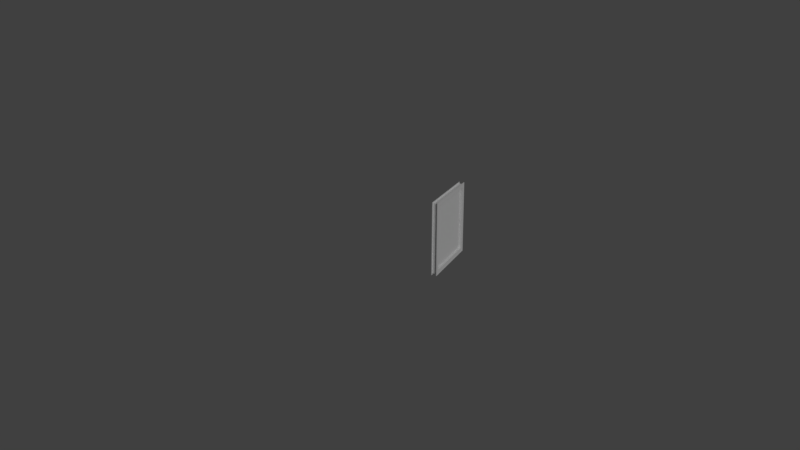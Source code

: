 # Source: Window.blend  (saved by Blender 2.79.0; exported with 4.5.12 LTS)
import bpy
from mathutils import Matrix  # noqa: F401  (used for matrix-valued properties, if any)

bpy.ops.wm.read_factory_settings(use_empty=True)
scene = bpy.context.scene
scene.name = 'Scene'

# ---- collections
col_collection_1 = bpy.data.collections.new('Collection 1'); scene.collection.children.link(col_collection_1)

# ---- materials (node trees are filled in below, after node groups)
mat_frame = bpy.data.materials.new('Frame')
mat_frame.alpha_threshold = 0.0
mat_frame.use_transparent_shadow = False
mat_frame.roughness = 0.5
mat_pane = bpy.data.materials.new('Pane')
mat_pane.alpha_threshold = 0.0
mat_pane.use_transparent_shadow = False
mat_pane.roughness = 0.5

# ---- material node trees

# ---- world
world_world = bpy.data.worlds.new('World'); scene.world = world_world
world_world.color = (0.05088, 0.05088, 0.05088)
world_world.use_sun_shadow = False
world_world.sun_shadow_jitter_overblur = 0.0
world_world.cycles.sampling_method = 'MANUAL'

# ---- cameras
cam_camera_main = bpy.data.cameras.new('Camera Main')
cam_camera_main.clip_start = 0.01
cam_camera_main.clip_end = 1e+04
cam_camera_main.lens = 35.0
cam_camera_main.sensor_width = 32.0
cam_camera_main.sensor_height = 18.0
cam_camera_main.ortho_scale = 7.314
cam_camera_main.dof.focus_distance = 0.0
cam_camera_main.dof.aperture_fstop = 128.0

# ---- lights
light_hemi = bpy.data.lights.new('Hemi', 'SUN')
light_hemi.transmission_factor = 0.0
light_hemi.angle = 0.1993
light_hemi.energy = 1.0
light_hemi.shadow_buffer_clip_start = 0.5
light_hemi.shadow_soft_size = 0.1
light_hemi.shadow_cascade_max_distance = 1000.0

# ---- meshes
me_cube = bpy.data.meshes.new('Cube')
me_cube.from_pydata([(-0.1608, 0.91, -0.91), (-0.1608, -0.91, -0.91), (-0.1608, -0.91, 0.91), (-0.1608, 0.91, 0.91), (0.1608, 0.91, 0.91), (0.1608, 0.91, -0.91), (0.1608, -0.91, -0.91), (0.1608, -0.91, 0.91), (-1.0, -0.9226, -0.9226), (-0.9874, -0.91, -0.91), (-1.0, -0.9226, 0.9226), (-0.9874, -0.91, 0.91), (-0.9874, 0.91, -0.91), (-1.0, 0.9226, -0.9226), (-1.0, 0.9226, 0.9226), (-0.9874, 0.91, 0.91), (0.9874, -0.91, -0.91), (1.0, -0.9226, -0.9226), (1.0, -0.9226, 0.9226), (0.9874, -0.91, 0.91), (0.9874, 0.91, -0.91), (1.0, 0.9226, -0.9226), (1.0, 0.9226, 0.9226), (0.9874, 0.91, 0.91), (-1.0, 0.9874, -0.9874), (-1.027, 1.04, -1.04), (-1.027, -1.04, -1.04), (-1.0, -0.9874, -0.9874), (-1.027, -1.04, 1.04), (-1.0, -0.9874, 0.9874), (-1.027, 1.04, 1.04), (-1.0, 0.9874, 0.9874), (1.027, 1.04, 1.04), (1.0, 0.9874, 0.9874), (1.0, 0.9874, -0.9874), (1.027, 1.04, -1.04), (1.0, -0.9874, -0.9874), (1.027, -1.04, -1.04), (1.027, -1.04, 1.04), (1.0, -0.9874, 0.9874), (-0.8216, 1.04, -1.04), (0.8216, 1.04, -1.04), (0.8216, -1.04, -1.04), (-0.8216, -1.04, -1.04), (-0.8216, 1.04, 1.04), (0.8216, 1.04, 1.04), (0.8216, -1.04, 1.04), (-0.8216, -1.04, 1.04), (-0.7739, 1.0, -1.0), (0.7739, 1.0, -1.0), (0.7739, -1.0, -1.0), (-0.7739, -1.0, -1.0), (-0.7739, 1.0, 1.0), (0.7739, 1.0, 1.0), (0.7739, -1.0, 1.0), (-0.7739, -1.0, 1.0), (-0.1611, -0.9118, -0.9118), (-0.1611, -0.9118, 0.9118), (-0.1611, 0.9118, -0.9118), (-0.1611, 0.9118, 0.9118), (0.1611, -0.9118, -0.9118), (0.1611, -0.9118, 0.9118), (0.1611, 0.9118, -0.9118), (0.1611, 0.9118, 0.9118)], [], [(23, 19, 7, 4), (43, 47, 28, 26), (11, 15, 3, 2), (44, 30, 28, 47), (41, 45, 32, 35), (9, 11, 2, 1), (12, 9, 1, 0), (15, 12, 0, 3), (16, 20, 5, 6), (41, 35, 37, 42), (19, 16, 6, 7), (20, 23, 4, 5), (21, 17, 36, 34), (17, 18, 39, 36), (13, 14, 31, 24), (10, 8, 27, 29), (18, 22, 33, 39), (22, 21, 34, 33), (14, 10, 29, 31), (25, 26, 27, 24), (26, 28, 29, 27), (28, 30, 31, 29), (30, 25, 24, 31), (33, 34, 35, 32), (37, 35, 34, 36), (32, 38, 39, 33), (38, 37, 36, 39), (13, 8, 9, 12), (8, 10, 11, 9), (10, 14, 15, 11), (14, 13, 12, 15), (23, 20, 21, 22), (17, 21, 20, 16), (22, 18, 19, 23), (18, 17, 16, 19), (8, 13, 24, 27), (25, 40, 43, 26), (49, 41, 42, 50), (25, 30, 44, 40), (49, 53, 45, 41), (32, 45, 46, 38), (52, 44, 47, 55), (37, 38, 46, 42), (51, 55, 47, 43), (42, 46, 54, 50), (50, 54, 55, 51), (45, 53, 54, 46), (53, 52, 55, 54), (40, 44, 52, 48), (48, 52, 53, 49), (40, 48, 51, 43), (48, 49, 50, 51), (0, 5, 4, 3), (3, 4, 7, 2), (2, 7, 6, 1), (1, 6, 5, 0), (56, 57, 59, 58), (58, 59, 63, 62), (62, 63, 61, 60), (60, 61, 57, 56), (58, 62, 60, 56), (63, 59, 57, 61)])
me_cube.polygons.foreach_set('material_index', [0, 0, 0, 0, 0, 0, 0, 0, 0, 0, 0, 0, 0, 0, 0, 0, 0, 0, 0, 0, 0, 0, 0, 0, 0, 0, 0, 0, 0, 0, 0, 0, 0, 0, 0, 0, 0, 0, 0, 0, 0, 0, 0, 0, 0, 0, 0, 0, 0, 0, 0, 0, 0, 0, 0, 0, 1, 1, 1, 1, 1, 1])
_uv = me_cube.uv_layers.new(name='UVMap')
_uv.uv.foreach_set('vector', [0.1062, 6.122e-05, 0.1062, 0.9099, 0.07517, 0.9099, 0.07517, 6.122e-05, 0.02522, 6.122e-05, 0.02522, 0.9999, 0.0005327, 0.9999, 0.0005327, 6.122e-05, 0.1072, 0.9099, 0.1072, 6.122e-05, 0.1382, 6.122e-05, 0.1382, 0.9099, 0.02522, 0.9999, 0.0005327, 0.9999, 0.0005327, 6.122e-05, 0.02522, 6.122e-05, 0.02522, 6.122e-05, 0.02522, 0.9999, 0.0005327, 0.9999, 0.0005327, 6.122e-05, 0.1062, 6.122e-05, 0.1062, 0.9099, 0.07517, 0.9099, 0.07517, 6.122e-05, 0.1072, 0.9099, 0.1072, 6.122e-05, 0.1382, 6.122e-05, 0.1382, 0.9099, 0.1072, 0.9099, 0.1072, 6.122e-05, 0.1382, 6.122e-05, 0.1382, 0.9099, 0.1062, 6.122e-05, 0.1062, 0.9099, 0.07517, 0.9099, 0.07517, 6.122e-05, 0.0499, 6.122e-05, 0.07458, 6.122e-05, 0.07458, 0.9999, 0.0499, 0.9999, 0.1072, 0.9099, 0.1072, 6.122e-05, 0.1382, 6.122e-05, 0.1382, 0.9099, 0.1062, 6.122e-05, 0.1062, 0.9099, 0.07517, 0.9099, 0.07517, 6.122e-05, 0.9613, 0.03871, 0.03871, 0.03871, 0.006287, 0.006287, 0.9937, 0.006287, 0.03871, 0.03871, 0.03871, 0.9613, 0.006287, 0.9937, 0.006287, 0.006287, 0.03871, 0.03871, 0.03871, 0.9613, 0.006287, 0.9937, 0.006287, 0.006287, 0.9613, 0.9613, 0.9613, 0.03871, 0.9937, 0.006287, 0.9937, 0.9937, 0.03871, 0.9613, 0.9613, 0.9613, 0.9937, 0.9937, 0.006287, 0.9937, 0.9613, 0.9613, 0.9613, 0.03871, 0.9937, 0.006287, 0.9937, 0.9937, 0.03871, 0.9613, 0.9613, 0.9613, 0.9937, 0.9937, 0.006287, 0.9937, 0.0005327, 6.122e-05, 0.0005327, 0.9999, 6.122e-05, 0.9937, 6.122e-05, 0.006348, 0.0005327, 6.122e-05, 0.0005327, 0.9999, 6.122e-05, 0.9937, 6.122e-05, 0.006348, 0.0005327, 6.122e-05, 0.0005327, 0.9999, 6.122e-05, 0.9937, 6.122e-05, 0.006348, 0.07458, 0.9999, 0.07458, 6.122e-05, 0.07505, 0.006348, 0.07505, 0.9937, 0.9937, 0.9937, 0.9937, 0.006287, 1.0, 0.0, 1.0, 1.0, 0.07458, 0.9999, 0.07458, 6.122e-05, 0.07505, 0.006348, 0.07505, 0.9937, 0.07458, 0.9999, 0.07458, 6.122e-05, 0.07505, 0.006348, 0.07505, 0.9937, 0.07458, 0.9999, 0.07458, 6.122e-05, 0.07505, 0.006348, 0.07505, 0.9937, 0.03871, 0.03871, 0.9613, 0.03871, 0.955, 0.045, 0.045, 0.045, 0.9613, 0.03871, 0.9613, 0.9613, 0.955, 0.955, 0.955, 0.045, 0.9613, 0.9613, 0.03871, 0.9613, 0.045, 0.955, 0.955, 0.955, 0.03871, 0.9613, 0.03871, 0.03871, 0.045, 0.045, 0.045, 0.955, 0.1062, 0.9099, 0.1062, 6.122e-05, 0.1066, 6.122e-05, 0.1066, 0.9099, 0.03871, 0.03871, 0.9613, 0.03871, 0.955, 0.045, 0.045, 0.045, 0.9613, 0.9613, 0.03871, 0.9613, 0.045, 0.955, 0.955, 0.955, 0.03871, 0.9613, 0.03871, 0.03871, 0.045, 0.045, 0.045, 0.955, 0.9613, 0.03871, 0.03871, 0.03871, 0.006287, 0.006287, 0.9937, 0.006287, 0.0005327, 6.122e-05, 0.02522, 6.122e-05, 0.02522, 0.9999, 0.0005327, 0.9999, 0.04167, 6.122e-05, 0.0499, 6.122e-05, 0.0499, 0.9999, 0.04167, 0.9999, 0.07458, 6.122e-05, 0.07458, 0.9999, 0.0499, 0.9999, 0.0499, 6.122e-05, 0.03344, 6.122e-05, 0.03344, 0.9999, 0.02522, 0.9999, 0.02522, 6.122e-05, 0.07458, 0.9999, 0.0499, 0.9999, 0.0499, 6.122e-05, 0.07458, 6.122e-05, 0.03344, 0.9999, 0.02522, 0.9999, 0.02522, 6.122e-05, 0.03344, 6.122e-05, 0.07458, 6.122e-05, 0.07458, 0.9999, 0.0499, 0.9999, 0.0499, 6.122e-05, 0.03344, 6.122e-05, 0.03344, 0.9999, 0.02522, 0.9999, 0.02522, 6.122e-05, 0.0499, 6.122e-05, 0.0499, 0.9999, 0.04167, 0.9999, 0.04167, 6.122e-05, 0.04167, 6.122e-05, 0.04167, 0.9999, 0.03344, 0.9999, 0.03344, 6.122e-05, 0.0499, 0.9999, 0.04167, 0.9999, 0.04167, 6.122e-05, 0.0499, 6.122e-05, 0.04167, 0.9999, 0.03344, 0.9999, 0.03344, 6.122e-05, 0.04167, 6.122e-05, 0.0499, 6.122e-05, 0.0499, 0.9999, 0.04167, 0.9999, 0.04167, 6.122e-05, 0.04167, 6.122e-05, 0.04167, 0.9999, 0.03344, 0.9999, 0.03344, 6.122e-05, 0.02522, 6.122e-05, 0.03344, 6.122e-05, 0.03344, 0.9999, 0.02522, 0.9999, 0.03344, 6.122e-05, 0.04167, 6.122e-05, 0.04167, 0.9999, 0.03344, 0.9999, 0.25, 1.0, 1.158e-07, 1.0, 0.0, 0.0, 0.25, 0.0, 0.75, 0.0, 1.0, 0.0, 1.0, 1.0, 0.75, 1.0, 0.25, 0.0, 0.5, 0.0, 0.5, 1.0, 0.25, 1.0, 0.5, 0.0, 0.75, 0.0, 0.75, 1.0, 0.5, 1.0, 1.0, 0.0, 1.0, 1.0, 0.0, 1.0, 0.0, 0.0, 0.25, 1.0, 0.25, 0.0, 0.5, 0.0, 0.5, 1.0, 1.0, 0.0, 1.0, 1.0, 0.0, 1.0, 0.0, 0.0, 1.156e-07, 1.0, 0.0, 0.0, 0.25, 0.0, 0.25, 1.0, 0.75, 0.0, 1.0, 0.0, 1.0, 1.0, 0.75, 1.0, 0.75, 1.0, 0.5, 1.0, 0.5, 0.0, 0.75, 0.0])
me_cube.materials.append(mat_frame)
me_cube.materials.append(mat_pane)
me_cube.use_remesh_preserve_volume = False
me_cube.use_remesh_preserve_attributes = False
me_cube.use_mirror_vertex_groups = False
me_cube.update()

# ---- objects
ob_cube = bpy.data.objects.new('Cube', me_cube)
ob_hemi = bpy.data.objects.new('Hemi', light_hemi)
ob_camera_main = bpy.data.objects.new('Camera Main', cam_camera_main)

# ---- transforms, parenting, visibility, modifiers, constraints
ob_cube.location = (0.0, 0.0, 0.0)
ob_cube.scale = (0.075, 1.0, 1.0)
ob_cube.lineart.crease_threshold = 0.0
ob_hemi.location = (14.3, -9.09, 13.34)
ob_hemi.rotation_euler = (-0.7937, 0.5817, -1.685)
ob_hemi.lineart.crease_threshold = 0.0
ob_camera_main.location = (7.969, -21.52, 8.256)
ob_camera_main.rotation_euler = (1.228, -2.064e-08, 0.413)
ob_camera_main.lock_rotations_4d = False
ob_camera_main.empty_display_type = 'ARROWS'
ob_camera_main.color = (0.0, 0.0, 0.0, 0.0)
ob_camera_main.display_type = 'WIRE'
ob_camera_main.lineart.crease_threshold = 0.0

# ---- collection membership
col_collection_1.objects.link(ob_cube)
col_collection_1.objects.link(ob_hemi)
col_collection_1.objects.link(ob_camera_main)

# ---- scene / render settings (as saved in the file)
scene.camera = ob_camera_main
scene.frame_start = 1; scene.frame_end = 250; scene.frame_set(1)
scene.render.engine = 'BLENDER_EEVEE_NEXT'
scene.render.dither_intensity = 0.0
scene.cycles.use_denoising = False
scene.cycles.samples = 128
scene.cycles.sampling_pattern = 'TABULATED_SOBOL'
scene.cycles.use_adaptive_sampling = False
scene.cycles.use_light_tree = False
scene.cycles.blur_glossy = 0.0
scene.cycles.sample_clamp_indirect = 0.0
scene.view_settings.view_transform = 'Standard'
bpy.context.view_layer.update()
